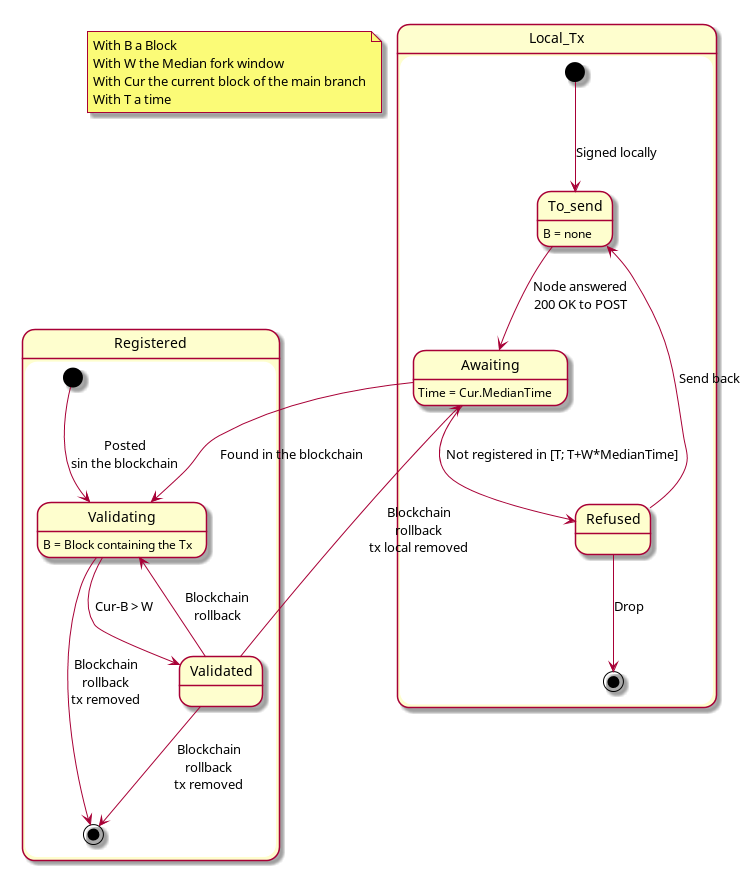

The diagram above was rendered by PlantUML. Its source (embedded in the PNG):
@startuml

note "With B a Block\nWith W the Median fork window\nWith Cur the current block of the main branch\nWith T a time" as N1
state Local_Tx {
 [*] --> To_send : Signed locally
 To_send : B = none
 To_send --> Awaiting : Node answered\n200 OK to POST
 Awaiting : Time = Cur.MedianTime
 Awaiting --> Refused : Not registered in [T; T+W*MedianTime]
 Refused --> To_send : Send back
 Refused --> [*] : Drop
}
state Registered {
 [*] --> Validating : Posted\nsin the blockchain
 Validating : B = Block containing the Tx
 Awaiting --> Validating : Found in the blockchain
 Validating --> Validated : Cur-B > W
 Validated --> Validating : Blockchain\nrollback
 Validated --> Awaiting : Blockchain\nrollback\ntx local removed
 Validated --> [*] : Blockchain\nrollback\ntx removed
 Validating --> [*] : Blockchain\nrollback\ntx removed
}

@enduml